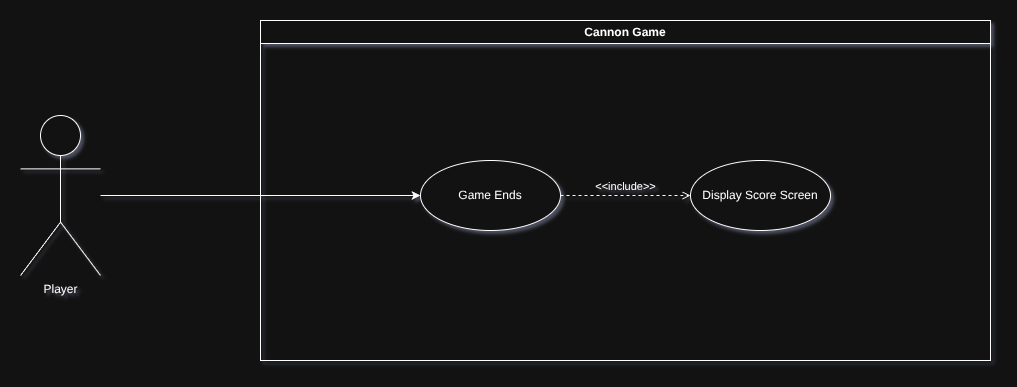

The diagram above was exported from draw.io. Its source (the exported page's mxGraphModel, read from the mxfile embedded in the PNG):
<mxGraphModel dx="1426" dy="843" grid="1" gridSize="10" guides="1" tooltips="1" connect="1" arrows="1" fold="1" page="0" pageScale="1" pageWidth="1920" pageHeight="1200" math="0" shadow="0">
  <root>
    <mxCell id="0" />
    <mxCell id="1" parent="0" />
    <mxCell id="_unOzXbBujZHjaKK8L1S-8" edge="1" parent="1" source="_unOzXbBujZHjaKK8L1S-1" style="edgeStyle=orthogonalEdgeStyle;rounded=0;orthogonalLoop=1;jettySize=auto;html=1;" target="_unOzXbBujZHjaKK8L1S-5">
      <mxGeometry relative="1" as="geometry" />
    </mxCell>
    <mxCell id="_unOzXbBujZHjaKK8L1S-1" parent="1" style="shape=umlActor;verticalLabelPosition=bottom;verticalAlign=top;html=1;outlineConnect=0;" value="Player" vertex="1">
      <mxGeometry height="160" width="80" x="220" y="215" as="geometry" />
    </mxCell>
    <mxCell id="_unOzXbBujZHjaKK8L1S-4" parent="1" style="swimlane;whiteSpace=wrap;html=1;" value="Cannon Game" vertex="1">
      <mxGeometry height="340" width="730" x="460" y="120" as="geometry">
        <mxRectangle height="30" width="120" x="510" y="30" as="alternateBounds" />
      </mxGeometry>
    </mxCell>
    <mxCell id="_unOzXbBujZHjaKK8L1S-5" parent="_unOzXbBujZHjaKK8L1S-4" style="ellipse;whiteSpace=wrap;html=1;" value="Game Ends" vertex="1">
      <mxGeometry height="70" width="140" x="160" y="140" as="geometry" />
    </mxCell>
    <mxCell id="AyGsO9uSNOTbX6HDhRkG-17" parent="_unOzXbBujZHjaKK8L1S-4" style="ellipse;whiteSpace=wrap;html=1;" value="Display Score Screen" vertex="1">
      <mxGeometry height="70" width="140" x="430" y="140" as="geometry" />
    </mxCell>
    <mxCell id="AyGsO9uSNOTbX6HDhRkG-18" edge="1" parent="_unOzXbBujZHjaKK8L1S-4" source="_unOzXbBujZHjaKK8L1S-5" style="html=1;verticalAlign=bottom;labelBackgroundColor=none;endArrow=open;endFill=0;dashed=1;rounded=0;exitX=1;exitY=0.5;exitDx=0;exitDy=0;entryX=0;entryY=0.5;entryDx=0;entryDy=0;edgeStyle=orthogonalEdgeStyle;" target="AyGsO9uSNOTbX6HDhRkG-17" value="&amp;lt;&amp;lt;include&amp;gt;&amp;gt;">
      <mxGeometry relative="1" width="160" as="geometry">
        <mxPoint x="360" y="260" as="sourcePoint" />
        <mxPoint x="490" y="150" as="targetPoint" />
      </mxGeometry>
    </mxCell>
  </root>
</mxGraphModel>